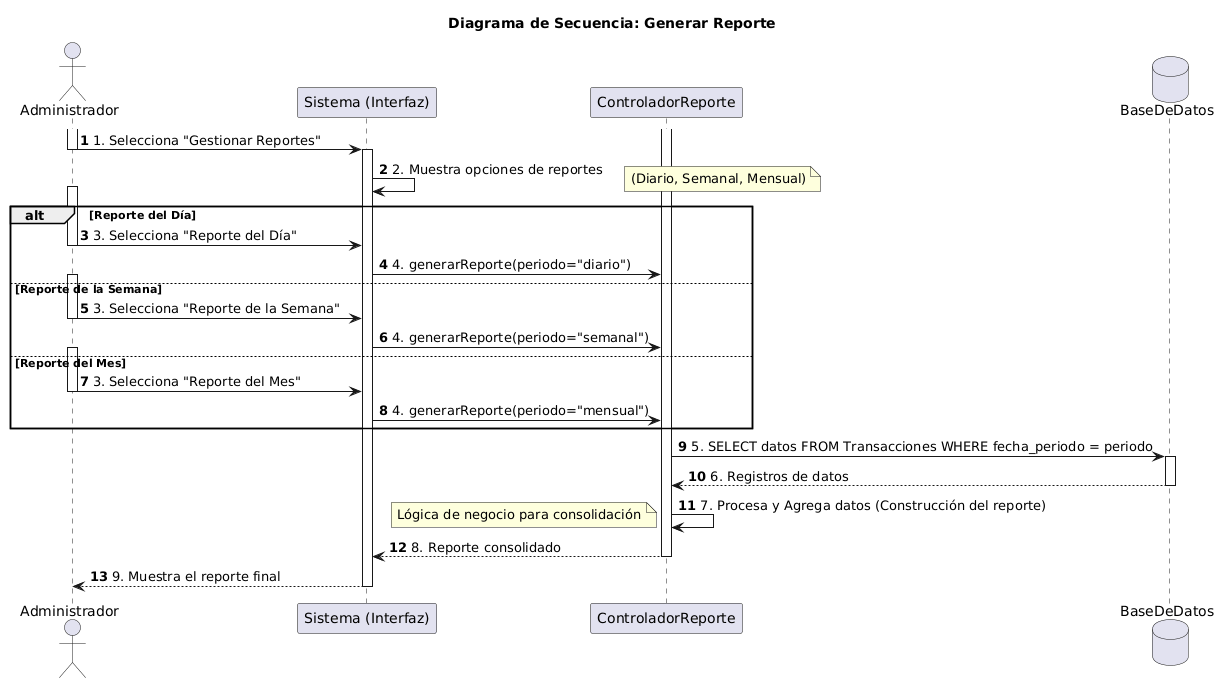

The diagram above was rendered by PlantUML. Its source (embedded in the PNG):
@startuml
title Diagrama de Secuencia: Generar Reporte

actor "Administrador" as A
participant "Sistema (Interfaz)" as S
participant "ControladorReporte" as CR
database "BaseDeDatos" as D

autonumber

activate A
A -> S : 1. Selecciona "Gestionar Reportes"
deactivate A

activate S
S -> S : 2. Muestra opciones de reportes
note right
(Diario, Semanal, Mensual)
end note

alt Reporte del Día
    activate A
    A -> S : 3. Selecciona "Reporte del Día"
    deactivate A
    S -> CR : 4. generarReporte(periodo="diario")
else Reporte de la Semana
    activate A
    A -> S : 3. Selecciona "Reporte de la Semana"
    deactivate A
    S -> CR : 4. generarReporte(periodo="semanal")
else Reporte del Mes
    activate A
    A -> S : 3. Selecciona "Reporte del Mes"
    deactivate A
    S -> CR : 4. generarReporte(periodo="mensual")
end

activate CR
CR -> D : 5. SELECT datos FROM Transacciones WHERE fecha_periodo = periodo
activate D
D --> CR : 6. Registros de datos
deactivate D

CR -> CR : 7. Procesa y Agrega datos (Construcción del reporte)
note left
Lógica de negocio para consolidación
end note

CR --> S : 8. Reporte consolidado
deactivate CR

S --> A : 9. Muestra el reporte final
deactivate S
@enduml